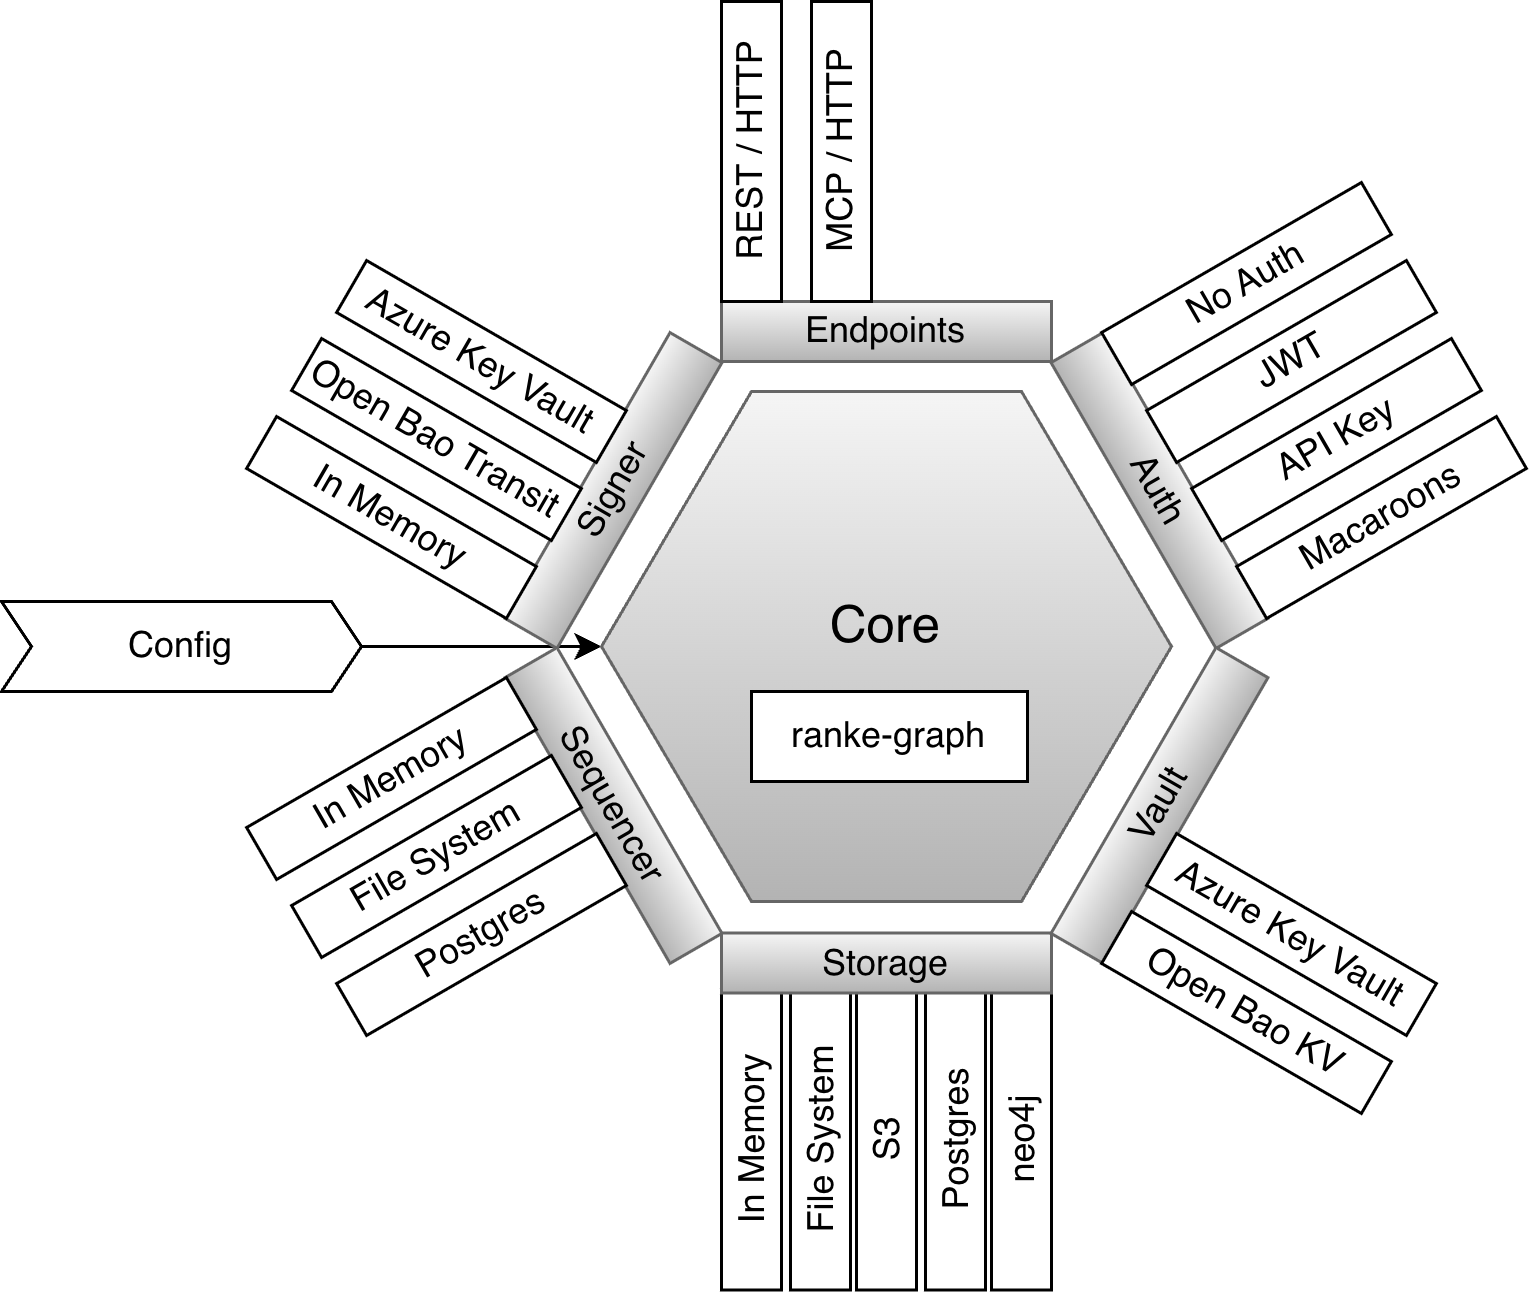

The diagram above was exported from draw.io. Its source (the exported page's mxGraphModel, read from the mxfile embedded in the PNG):
<mxGraphModel dx="963" dy="724" grid="1" gridSize="10" guides="0" tooltips="1" connect="1" arrows="1" fold="1" page="1" pageScale="1" pageWidth="827" pageHeight="1169" math="0" shadow="0">
  <root>
    <mxCell id="0" />
    <mxCell id="1" parent="0" />
    <mxCell id="2" edge="1" parent="1" source="5" style="endArrow=classic;html=1;rounded=0;entryX=0;entryY=0.5;entryDx=0;entryDy=0;exitX=1;exitY=0.5;exitDx=0;exitDy=0;" target="3" value="">
      <mxGeometry height="50" relative="1" width="50" as="geometry">
        <mxPoint x="290" y="390" as="sourcePoint" />
        <mxPoint x="480" y="260" as="targetPoint" />
      </mxGeometry>
    </mxCell>
    <mxCell id="3" parent="1" style="shape=hexagon;perimeter=hexagonPerimeter2;whiteSpace=wrap;html=1;fixedSize=1;size=50;fillColor=#f5f5f5;strokeColor=#666666;gradientColor=#b3b3b3;" value="&lt;font style=&quot;font-size: 17px;&quot;&gt;Core&lt;/font&gt;&lt;div&gt;&lt;br&gt;&lt;/div&gt;" vertex="1">
      <mxGeometry height="170" width="190" x="320" y="380" as="geometry" />
    </mxCell>
    <mxCell id="4" parent="1" style="rounded=0;whiteSpace=wrap;html=1;" value="ranke-graph" vertex="1">
      <mxGeometry height="30" width="92" x="370" y="480" as="geometry" />
    </mxCell>
    <mxCell id="5" parent="1" style="shape=step;perimeter=stepPerimeter;whiteSpace=wrap;html=1;fixedSize=1;size=10;" value="Config" vertex="1">
      <mxGeometry height="30" width="120" x="120" y="450" as="geometry" />
    </mxCell>
    <mxCell id="6" parent="1" style="rounded=0;whiteSpace=wrap;html=1;rotation=-60;fillColor=#f5f5f5;gradientColor=#b3b3b3;strokeColor=#666666;" value="Signer" vertex="1">
      <mxGeometry height="20" width="110" x="269" y="403" as="geometry" />
    </mxCell>
    <mxCell id="7" parent="1" style="rounded=0;whiteSpace=wrap;html=1;rotation=30;" value="In Memory" vertex="1">
      <mxGeometry height="20" width="100" x="200" y="412" as="geometry" />
    </mxCell>
    <mxCell id="8" parent="1" style="rounded=0;whiteSpace=wrap;html=1;rotation=30;" value="Open Bao Transit" vertex="1">
      <mxGeometry height="20" width="100" x="215" y="386" as="geometry" />
    </mxCell>
    <mxCell id="9" parent="1" style="rounded=0;whiteSpace=wrap;html=1;rotation=30;" value="Azure Key Vault" vertex="1">
      <mxGeometry height="20" width="100" x="230" y="360" as="geometry" />
    </mxCell>
    <mxCell id="10" parent="1" style="rounded=0;whiteSpace=wrap;html=1;fillColor=#f5f5f5;gradientColor=#b3b3b3;strokeColor=#666666;" value="Endpoints" vertex="1">
      <mxGeometry height="20" width="110" x="360" y="350" as="geometry" />
    </mxCell>
    <mxCell id="11" parent="1" style="rounded=0;whiteSpace=wrap;html=1;rotation=-90;" value="REST / HTTP" vertex="1">
      <mxGeometry height="20" width="100" x="320" y="290" as="geometry" />
    </mxCell>
    <mxCell id="12" parent="1" style="rounded=0;whiteSpace=wrap;html=1;rotation=-90;" value="MCP / HTTP" vertex="1">
      <mxGeometry height="20" width="100" x="350" y="290" as="geometry" />
    </mxCell>
    <mxCell id="13" parent="1" style="rounded=0;whiteSpace=wrap;html=1;rotation=-300;fillColor=#f5f5f5;gradientColor=#b3b3b3;strokeColor=#666666;" value="Auth" vertex="1">
      <mxGeometry height="20" width="110" x="451" y="403" as="geometry" />
    </mxCell>
    <mxCell id="14" parent="1" style="rounded=0;whiteSpace=wrap;html=1;rotation=-390;" value="No Auth" vertex="1">
      <mxGeometry height="20" width="100" x="485" y="334" as="geometry" />
    </mxCell>
    <mxCell id="15" parent="1" style="rounded=0;whiteSpace=wrap;html=1;rotation=-390;" value="JWT" vertex="1">
      <mxGeometry height="20" width="100" x="500" y="360" as="geometry" />
    </mxCell>
    <mxCell id="16" parent="1" style="rounded=0;whiteSpace=wrap;html=1;rotation=-390;" value="API Key" vertex="1">
      <mxGeometry height="20" width="100" x="515" y="386" as="geometry" />
    </mxCell>
    <mxCell id="17" parent="1" style="rounded=0;whiteSpace=wrap;html=1;rotation=-300;fillColor=#f5f5f5;gradientColor=#b3b3b3;strokeColor=#666666;" value="Sequencer" vertex="1">
      <mxGeometry height="20" width="110" x="269" y="508" as="geometry" />
    </mxCell>
    <mxCell id="18" parent="1" style="rounded=0;whiteSpace=wrap;html=1;rotation=-390;" value="In Memory" vertex="1">
      <mxGeometry height="20" width="100" x="200" y="499" as="geometry" />
    </mxCell>
    <mxCell id="19" parent="1" style="rounded=0;whiteSpace=wrap;html=1;rotation=-390;" value="File System" vertex="1">
      <mxGeometry height="20" width="100" x="215" y="525" as="geometry" />
    </mxCell>
    <mxCell id="20" parent="1" style="rounded=0;whiteSpace=wrap;html=1;rotation=-390;" value="Postgres" vertex="1">
      <mxGeometry height="20" width="100" x="230" y="551" as="geometry" />
    </mxCell>
    <mxCell id="21" parent="1" style="rounded=0;whiteSpace=wrap;html=1;rotation=-90;" value="In Memory" vertex="1">
      <mxGeometry height="20" width="100" x="320" y="619.5" as="geometry" />
    </mxCell>
    <mxCell id="22" parent="1" style="rounded=0;whiteSpace=wrap;html=1;rotation=-90;" value="File System" vertex="1">
      <mxGeometry height="20" width="100" x="343" y="619.5" as="geometry" />
    </mxCell>
    <mxCell id="23" parent="1" style="rounded=0;whiteSpace=wrap;html=1;rotation=-90;" value="S3" vertex="1">
      <mxGeometry height="20" width="100" x="365" y="619.5" as="geometry" />
    </mxCell>
    <mxCell id="24" parent="1" style="rounded=0;whiteSpace=wrap;html=1;rotation=-90;" value="neo4j" vertex="1">
      <mxGeometry height="20" width="100" x="410" y="619.5" as="geometry" />
    </mxCell>
    <mxCell id="25" parent="1" style="rounded=0;whiteSpace=wrap;html=1;rotation=-90;" value="Postgres" vertex="1">
      <mxGeometry height="20" width="100" x="388" y="619.5" as="geometry" />
    </mxCell>
    <mxCell id="26" parent="1" style="rounded=0;whiteSpace=wrap;html=1;fillColor=#f5f5f5;gradientColor=#b3b3b3;strokeColor=#666666;" value="Storage" vertex="1">
      <mxGeometry height="20" width="110" x="360" y="560.5" as="geometry" />
    </mxCell>
    <mxCell id="27" parent="1" style="rounded=0;whiteSpace=wrap;html=1;rotation=-60;fillColor=#f5f5f5;gradientColor=#b3b3b3;strokeColor=#666666;" value="Vault" vertex="1">
      <mxGeometry height="20" width="110" x="451" y="508" as="geometry" />
    </mxCell>
    <mxCell id="28" parent="1" style="rounded=0;whiteSpace=wrap;html=1;rotation=30;" value="Open Bao KV" vertex="1">
      <mxGeometry height="20" width="100" x="485" y="577" as="geometry" />
    </mxCell>
    <mxCell id="29" parent="1" style="rounded=0;whiteSpace=wrap;html=1;rotation=30;" value="Azure Key Vault" vertex="1">
      <mxGeometry height="20" width="100" x="500" y="551" as="geometry" />
    </mxCell>
    <mxCell id="30" parent="1" style="rounded=0;whiteSpace=wrap;html=1;rotation=-390;" value="Macaroons" vertex="1">
      <mxGeometry height="20" width="100" x="530.0012701892219" y="412.00025403784434" as="geometry" />
    </mxCell>
  </root>
</mxGraphModel>